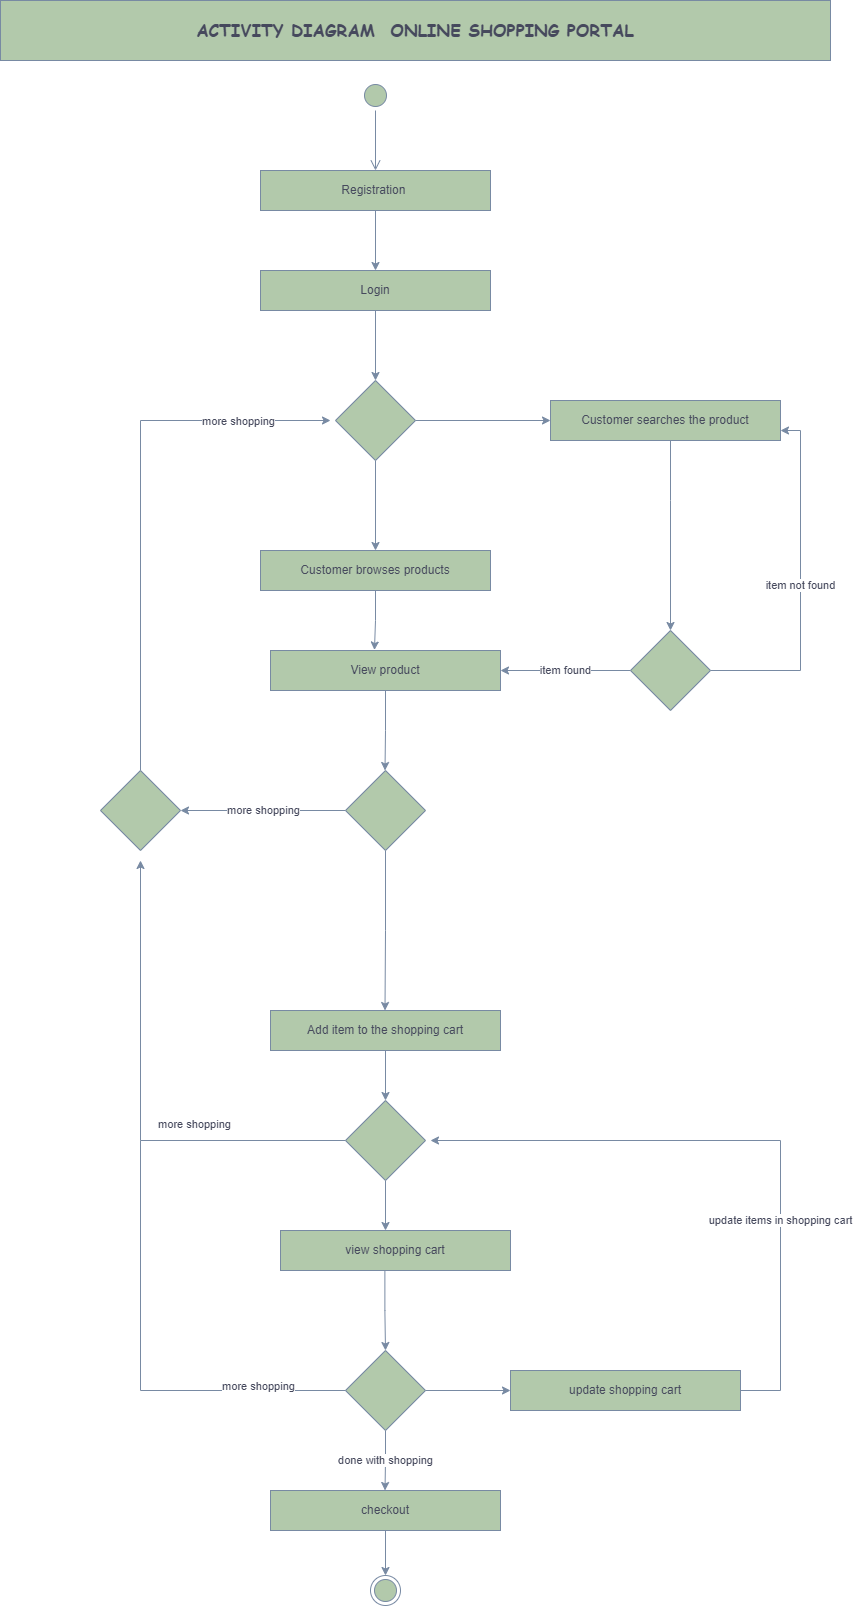

The diagram above was exported from draw.io. Its source (the exported page's mxGraphModel, read from the mxfile embedded in the PNG):
<mxGraphModel dx="1298" dy="1829" grid="1" gridSize="10" guides="1" tooltips="1" connect="1" arrows="1" fold="1" page="1" pageScale="1" pageWidth="850" pageHeight="1100" math="0" shadow="0">
  <root>
    <mxCell id="0" />
    <mxCell id="1" parent="0" />
    <mxCell id="uc0t-Z2oGVQuBvlehW3S-266" value="ACTIVITY DIAGRAM&amp;nbsp; ONLINE SHOPPING PORTAL" style="whiteSpace=wrap;html=1;fontStyle=1;fontFamily=Comic Sans MS;fontSize=17;fillColor=#B2C9AB;strokeColor=#788AA3;fontColor=#46495D;rounded=0;" vertex="1" parent="1">
      <mxGeometry x="740" y="-820" width="830" height="60" as="geometry" />
    </mxCell>
    <mxCell id="uc0t-Z2oGVQuBvlehW3S-313" value="" style="group;fontColor=#46495D;rounded=0;" vertex="1" connectable="0" parent="1">
      <mxGeometry x="1100" y="-740" width="30" height="90" as="geometry" />
    </mxCell>
    <mxCell id="uc0t-Z2oGVQuBvlehW3S-311" value="" style="ellipse;html=1;shape=startState;fillColor=#B2C9AB;strokeColor=#788AA3;fontColor=#46495D;rounded=0;" vertex="1" parent="uc0t-Z2oGVQuBvlehW3S-313">
      <mxGeometry width="30" height="30" as="geometry" />
    </mxCell>
    <mxCell id="uc0t-Z2oGVQuBvlehW3S-312" value="" style="edgeStyle=orthogonalEdgeStyle;html=1;verticalAlign=bottom;endArrow=open;endSize=8;strokeColor=#788AA3;fontColor=#46495D;fillColor=#B2C9AB;rounded=0;" edge="1" source="uc0t-Z2oGVQuBvlehW3S-311" parent="uc0t-Z2oGVQuBvlehW3S-313">
      <mxGeometry relative="1" as="geometry">
        <mxPoint x="15" y="90" as="targetPoint" />
      </mxGeometry>
    </mxCell>
    <mxCell id="uc0t-Z2oGVQuBvlehW3S-315" style="edgeStyle=orthogonalEdgeStyle;orthogonalLoop=1;jettySize=auto;html=1;fontColor=#46495D;strokeColor=#788AA3;fillColor=#B2C9AB;rounded=0;" edge="1" parent="1" source="uc0t-Z2oGVQuBvlehW3S-314">
      <mxGeometry relative="1" as="geometry">
        <mxPoint x="1115" y="-550" as="targetPoint" />
      </mxGeometry>
    </mxCell>
    <mxCell id="uc0t-Z2oGVQuBvlehW3S-314" value="Registration&amp;nbsp;" style="whiteSpace=wrap;html=1;fontColor=#46495D;strokeColor=#788AA3;fillColor=#B2C9AB;rounded=0;" vertex="1" parent="1">
      <mxGeometry x="1000" y="-650" width="230" height="40" as="geometry" />
    </mxCell>
    <mxCell id="uc0t-Z2oGVQuBvlehW3S-318" style="edgeStyle=orthogonalEdgeStyle;orthogonalLoop=1;jettySize=auto;html=1;entryX=0.5;entryY=0;entryDx=0;entryDy=0;fontColor=#46495D;strokeColor=#788AA3;fillColor=#B2C9AB;rounded=0;" edge="1" parent="1" source="uc0t-Z2oGVQuBvlehW3S-316" target="uc0t-Z2oGVQuBvlehW3S-317">
      <mxGeometry relative="1" as="geometry" />
    </mxCell>
    <mxCell id="uc0t-Z2oGVQuBvlehW3S-316" value="Login" style="whiteSpace=wrap;html=1;fontColor=#46495D;strokeColor=#788AA3;fillColor=#B2C9AB;rounded=0;" vertex="1" parent="1">
      <mxGeometry x="1000" y="-550" width="230" height="40" as="geometry" />
    </mxCell>
    <mxCell id="uc0t-Z2oGVQuBvlehW3S-319" style="edgeStyle=orthogonalEdgeStyle;orthogonalLoop=1;jettySize=auto;html=1;exitX=1;exitY=0.5;exitDx=0;exitDy=0;fontColor=#46495D;strokeColor=#788AA3;fillColor=#B2C9AB;rounded=0;" edge="1" parent="1" source="uc0t-Z2oGVQuBvlehW3S-317">
      <mxGeometry relative="1" as="geometry">
        <mxPoint x="1290" y="-400" as="targetPoint" />
      </mxGeometry>
    </mxCell>
    <mxCell id="uc0t-Z2oGVQuBvlehW3S-322" style="edgeStyle=orthogonalEdgeStyle;orthogonalLoop=1;jettySize=auto;html=1;entryX=0.5;entryY=0;entryDx=0;entryDy=0;fontColor=#46495D;strokeColor=#788AA3;fillColor=#B2C9AB;rounded=0;" edge="1" parent="1" source="uc0t-Z2oGVQuBvlehW3S-317" target="uc0t-Z2oGVQuBvlehW3S-321">
      <mxGeometry relative="1" as="geometry" />
    </mxCell>
    <mxCell id="uc0t-Z2oGVQuBvlehW3S-317" value="" style="rhombus;whiteSpace=wrap;html=1;fontColor=#46495D;strokeColor=#788AA3;fillColor=#B2C9AB;rounded=0;" vertex="1" parent="1">
      <mxGeometry x="1075" y="-440" width="80" height="80" as="geometry" />
    </mxCell>
    <mxCell id="uc0t-Z2oGVQuBvlehW3S-323" style="edgeStyle=orthogonalEdgeStyle;orthogonalLoop=1;jettySize=auto;html=1;fontColor=#46495D;strokeColor=#788AA3;fillColor=#B2C9AB;rounded=0;" edge="1" parent="1" source="uc0t-Z2oGVQuBvlehW3S-320" target="uc0t-Z2oGVQuBvlehW3S-324">
      <mxGeometry relative="1" as="geometry">
        <mxPoint x="1405" y="-280" as="targetPoint" />
        <Array as="points">
          <mxPoint x="1410" y="-320" />
          <mxPoint x="1410" y="-320" />
        </Array>
      </mxGeometry>
    </mxCell>
    <mxCell id="uc0t-Z2oGVQuBvlehW3S-320" value="Customer searches the product" style="whiteSpace=wrap;html=1;fontColor=#46495D;strokeColor=#788AA3;fillColor=#B2C9AB;rounded=0;" vertex="1" parent="1">
      <mxGeometry x="1290" y="-420" width="230" height="40" as="geometry" />
    </mxCell>
    <mxCell id="uc0t-Z2oGVQuBvlehW3S-329" style="edgeStyle=orthogonalEdgeStyle;orthogonalLoop=1;jettySize=auto;html=1;exitX=0.5;exitY=1;exitDx=0;exitDy=0;entryX=0.452;entryY=-0.012;entryDx=0;entryDy=0;entryPerimeter=0;fontColor=#46495D;strokeColor=#788AA3;fillColor=#B2C9AB;rounded=0;" edge="1" parent="1" source="uc0t-Z2oGVQuBvlehW3S-321" target="uc0t-Z2oGVQuBvlehW3S-327">
      <mxGeometry relative="1" as="geometry" />
    </mxCell>
    <mxCell id="uc0t-Z2oGVQuBvlehW3S-321" value="Customer browses products" style="whiteSpace=wrap;html=1;fontColor=#46495D;strokeColor=#788AA3;fillColor=#B2C9AB;rounded=0;" vertex="1" parent="1">
      <mxGeometry x="1000" y="-270" width="230" height="40" as="geometry" />
    </mxCell>
    <mxCell id="uc0t-Z2oGVQuBvlehW3S-325" value="item found" style="edgeStyle=orthogonalEdgeStyle;orthogonalLoop=1;jettySize=auto;html=1;fontColor=#46495D;strokeColor=#788AA3;fillColor=#B2C9AB;entryX=1;entryY=0.5;entryDx=0;entryDy=0;rounded=0;" edge="1" parent="1" source="uc0t-Z2oGVQuBvlehW3S-324" target="uc0t-Z2oGVQuBvlehW3S-327">
      <mxGeometry relative="1" as="geometry">
        <mxPoint x="1250" y="-160" as="targetPoint" />
        <Array as="points" />
      </mxGeometry>
    </mxCell>
    <mxCell id="uc0t-Z2oGVQuBvlehW3S-326" value="item not found" style="edgeStyle=orthogonalEdgeStyle;orthogonalLoop=1;jettySize=auto;html=1;entryX=1;entryY=0.75;entryDx=0;entryDy=0;fontColor=#46495D;strokeColor=#788AA3;fillColor=#B2C9AB;exitX=1;exitY=0.5;exitDx=0;exitDy=0;rounded=0;" edge="1" parent="1" source="uc0t-Z2oGVQuBvlehW3S-324" target="uc0t-Z2oGVQuBvlehW3S-320">
      <mxGeometry relative="1" as="geometry">
        <Array as="points">
          <mxPoint x="1540" y="-150" />
          <mxPoint x="1540" y="-390" />
        </Array>
      </mxGeometry>
    </mxCell>
    <mxCell id="uc0t-Z2oGVQuBvlehW3S-324" value="" style="rhombus;whiteSpace=wrap;html=1;fontColor=#46495D;strokeColor=#788AA3;fillColor=#B2C9AB;rounded=0;" vertex="1" parent="1">
      <mxGeometry x="1370" y="-190" width="80" height="80" as="geometry" />
    </mxCell>
    <mxCell id="uc0t-Z2oGVQuBvlehW3S-330" style="edgeStyle=orthogonalEdgeStyle;orthogonalLoop=1;jettySize=auto;html=1;exitX=0.5;exitY=1;exitDx=0;exitDy=0;fontColor=#46495D;strokeColor=#788AA3;fillColor=#B2C9AB;rounded=0;" edge="1" parent="1" source="uc0t-Z2oGVQuBvlehW3S-327">
      <mxGeometry relative="1" as="geometry">
        <mxPoint x="1124.5" y="-50" as="targetPoint" />
      </mxGeometry>
    </mxCell>
    <mxCell id="uc0t-Z2oGVQuBvlehW3S-327" value="View product" style="whiteSpace=wrap;html=1;fontColor=#46495D;strokeColor=#788AA3;fillColor=#B2C9AB;rounded=0;" vertex="1" parent="1">
      <mxGeometry x="1010" y="-170" width="230" height="40" as="geometry" />
    </mxCell>
    <mxCell id="uc0t-Z2oGVQuBvlehW3S-332" value="more shopping" style="edgeStyle=orthogonalEdgeStyle;orthogonalLoop=1;jettySize=auto;html=1;exitX=0;exitY=0.5;exitDx=0;exitDy=0;fontColor=#46495D;strokeColor=#788AA3;fillColor=#B2C9AB;entryX=1;entryY=0.5;entryDx=0;entryDy=0;rounded=0;" edge="1" parent="1" source="uc0t-Z2oGVQuBvlehW3S-331" target="uc0t-Z2oGVQuBvlehW3S-333">
      <mxGeometry relative="1" as="geometry">
        <mxPoint x="910" y="-10" as="targetPoint" />
      </mxGeometry>
    </mxCell>
    <mxCell id="uc0t-Z2oGVQuBvlehW3S-336" style="edgeStyle=orthogonalEdgeStyle;orthogonalLoop=1;jettySize=auto;html=1;exitX=0.5;exitY=1;exitDx=0;exitDy=0;fontColor=#46495D;strokeColor=#788AA3;fillColor=#B2C9AB;rounded=0;" edge="1" parent="1" source="uc0t-Z2oGVQuBvlehW3S-331">
      <mxGeometry relative="1" as="geometry">
        <mxPoint x="1124.5" y="190" as="targetPoint" />
      </mxGeometry>
    </mxCell>
    <mxCell id="uc0t-Z2oGVQuBvlehW3S-331" value="" style="rhombus;whiteSpace=wrap;html=1;fontColor=#46495D;strokeColor=#788AA3;fillColor=#B2C9AB;rounded=0;" vertex="1" parent="1">
      <mxGeometry x="1085" y="-50" width="80" height="80" as="geometry" />
    </mxCell>
    <mxCell id="uc0t-Z2oGVQuBvlehW3S-334" style="edgeStyle=orthogonalEdgeStyle;orthogonalLoop=1;jettySize=auto;html=1;fontColor=#46495D;strokeColor=#788AA3;fillColor=#B2C9AB;rounded=0;" edge="1" parent="1">
      <mxGeometry relative="1" as="geometry">
        <mxPoint x="880" y="-50" as="sourcePoint" />
        <mxPoint x="1070" y="-400" as="targetPoint" />
        <Array as="points">
          <mxPoint x="880" y="-400" />
          <mxPoint x="1070" y="-400" />
        </Array>
      </mxGeometry>
    </mxCell>
    <mxCell id="uc0t-Z2oGVQuBvlehW3S-335" value="more shopping" style="edgeLabel;html=1;align=center;verticalAlign=middle;resizable=0;points=[];fontColor=#46495D;rounded=0;" vertex="1" connectable="0" parent="uc0t-Z2oGVQuBvlehW3S-334">
      <mxGeometry x="0.4284" y="5" relative="1" as="geometry">
        <mxPoint x="61" y="5" as="offset" />
      </mxGeometry>
    </mxCell>
    <mxCell id="uc0t-Z2oGVQuBvlehW3S-333" value="" style="rhombus;whiteSpace=wrap;html=1;fontColor=#46495D;strokeColor=#788AA3;fillColor=#B2C9AB;rounded=0;" vertex="1" parent="1">
      <mxGeometry x="840" y="-50" width="80" height="80" as="geometry" />
    </mxCell>
    <mxCell id="uc0t-Z2oGVQuBvlehW3S-338" style="edgeStyle=orthogonalEdgeStyle;orthogonalLoop=1;jettySize=auto;html=1;fontColor=#46495D;strokeColor=#788AA3;fillColor=#B2C9AB;rounded=0;" edge="1" parent="1" source="uc0t-Z2oGVQuBvlehW3S-337">
      <mxGeometry relative="1" as="geometry">
        <mxPoint x="1125" y="280" as="targetPoint" />
      </mxGeometry>
    </mxCell>
    <mxCell id="uc0t-Z2oGVQuBvlehW3S-337" value="Add item to the shopping cart" style="whiteSpace=wrap;html=1;fontColor=#46495D;strokeColor=#788AA3;fillColor=#B2C9AB;rounded=0;" vertex="1" parent="1">
      <mxGeometry x="1010" y="190" width="230" height="40" as="geometry" />
    </mxCell>
    <mxCell id="uc0t-Z2oGVQuBvlehW3S-340" style="edgeStyle=orthogonalEdgeStyle;orthogonalLoop=1;jettySize=auto;html=1;fontColor=#46495D;strokeColor=#788AA3;fillColor=#B2C9AB;rounded=0;" edge="1" parent="1" source="uc0t-Z2oGVQuBvlehW3S-339">
      <mxGeometry relative="1" as="geometry">
        <mxPoint x="880" y="40" as="targetPoint" />
      </mxGeometry>
    </mxCell>
    <mxCell id="uc0t-Z2oGVQuBvlehW3S-341" value="more shopping" style="edgeLabel;html=1;align=center;verticalAlign=middle;resizable=0;points=[];fontColor=#46495D;rounded=0;" vertex="1" connectable="0" parent="uc0t-Z2oGVQuBvlehW3S-340">
      <mxGeometry x="-0.087" y="-2" relative="1" as="geometry">
        <mxPoint x="51" as="offset" />
      </mxGeometry>
    </mxCell>
    <mxCell id="uc0t-Z2oGVQuBvlehW3S-342" style="edgeStyle=orthogonalEdgeStyle;orthogonalLoop=1;jettySize=auto;html=1;fontColor=#46495D;strokeColor=#788AA3;fillColor=#B2C9AB;rounded=0;" edge="1" parent="1" source="uc0t-Z2oGVQuBvlehW3S-339">
      <mxGeometry relative="1" as="geometry">
        <mxPoint x="1125" y="410" as="targetPoint" />
      </mxGeometry>
    </mxCell>
    <mxCell id="uc0t-Z2oGVQuBvlehW3S-339" value="" style="rhombus;whiteSpace=wrap;html=1;fontColor=#46495D;strokeColor=#788AA3;fillColor=#B2C9AB;rounded=0;" vertex="1" parent="1">
      <mxGeometry x="1085" y="280" width="80" height="80" as="geometry" />
    </mxCell>
    <mxCell id="uc0t-Z2oGVQuBvlehW3S-344" style="edgeStyle=orthogonalEdgeStyle;orthogonalLoop=1;jettySize=auto;html=1;fontColor=#46495D;strokeColor=#788AA3;fillColor=#B2C9AB;entryX=0.5;entryY=0;entryDx=0;entryDy=0;rounded=0;" edge="1" parent="1" target="uc0t-Z2oGVQuBvlehW3S-345">
      <mxGeometry relative="1" as="geometry">
        <mxPoint x="1124.38" y="520" as="targetPoint" />
        <mxPoint x="1124.38" y="450" as="sourcePoint" />
        <Array as="points" />
      </mxGeometry>
    </mxCell>
    <mxCell id="uc0t-Z2oGVQuBvlehW3S-343" value="view shopping cart" style="whiteSpace=wrap;html=1;fontColor=#46495D;strokeColor=#788AA3;fillColor=#B2C9AB;rounded=0;" vertex="1" parent="1">
      <mxGeometry x="1020" y="410" width="230" height="40" as="geometry" />
    </mxCell>
    <mxCell id="uc0t-Z2oGVQuBvlehW3S-351" style="edgeStyle=orthogonalEdgeStyle;orthogonalLoop=1;jettySize=auto;html=1;fontColor=#46495D;strokeColor=#788AA3;fillColor=#B2C9AB;rounded=0;" edge="1" parent="1" source="uc0t-Z2oGVQuBvlehW3S-345">
      <mxGeometry relative="1" as="geometry">
        <mxPoint x="1250" y="570" as="targetPoint" />
      </mxGeometry>
    </mxCell>
    <mxCell id="uc0t-Z2oGVQuBvlehW3S-354" value="done with shopping" style="edgeStyle=orthogonalEdgeStyle;orthogonalLoop=1;jettySize=auto;html=1;exitX=0.5;exitY=1;exitDx=0;exitDy=0;fontColor=#46495D;strokeColor=#788AA3;fillColor=#B2C9AB;rounded=0;" edge="1" parent="1" source="uc0t-Z2oGVQuBvlehW3S-345">
      <mxGeometry relative="1" as="geometry">
        <mxPoint x="1124.5" y="670" as="targetPoint" />
      </mxGeometry>
    </mxCell>
    <mxCell id="uc0t-Z2oGVQuBvlehW3S-345" value="" style="rhombus;whiteSpace=wrap;html=1;fontColor=#46495D;strokeColor=#788AA3;fillColor=#B2C9AB;rounded=0;" vertex="1" parent="1">
      <mxGeometry x="1085" y="530" width="80" height="80" as="geometry" />
    </mxCell>
    <mxCell id="uc0t-Z2oGVQuBvlehW3S-348" value="" style="endArrow=none;html=1;fontColor=#46495D;strokeColor=#788AA3;fillColor=#B2C9AB;rounded=0;" edge="1" parent="1">
      <mxGeometry width="50" height="50" relative="1" as="geometry">
        <mxPoint x="880" y="320" as="sourcePoint" />
        <mxPoint x="1085" y="570" as="targetPoint" />
        <Array as="points">
          <mxPoint x="880" y="570" />
        </Array>
      </mxGeometry>
    </mxCell>
    <mxCell id="uc0t-Z2oGVQuBvlehW3S-349" value="more shopping" style="edgeLabel;html=1;align=center;verticalAlign=middle;resizable=0;points=[];fontColor=#46495D;rounded=0;" vertex="1" connectable="0" parent="uc0t-Z2oGVQuBvlehW3S-348">
      <mxGeometry x="0.6121" y="5" relative="1" as="geometry">
        <mxPoint x="1" as="offset" />
      </mxGeometry>
    </mxCell>
    <mxCell id="uc0t-Z2oGVQuBvlehW3S-353" value="update items in shopping cart" style="edgeStyle=orthogonalEdgeStyle;orthogonalLoop=1;jettySize=auto;html=1;fontColor=#46495D;strokeColor=#788AA3;fillColor=#B2C9AB;rounded=0;" edge="1" parent="1" source="uc0t-Z2oGVQuBvlehW3S-352">
      <mxGeometry x="-0.3437" relative="1" as="geometry">
        <mxPoint x="1170" y="320" as="targetPoint" />
        <Array as="points">
          <mxPoint x="1520" y="570" />
          <mxPoint x="1520" y="320" />
        </Array>
        <mxPoint as="offset" />
      </mxGeometry>
    </mxCell>
    <mxCell id="uc0t-Z2oGVQuBvlehW3S-352" value="update shopping cart" style="whiteSpace=wrap;html=1;fontColor=#46495D;strokeColor=#788AA3;fillColor=#B2C9AB;rounded=0;" vertex="1" parent="1">
      <mxGeometry x="1250" y="550" width="230" height="40" as="geometry" />
    </mxCell>
    <mxCell id="uc0t-Z2oGVQuBvlehW3S-356" style="edgeStyle=orthogonalEdgeStyle;orthogonalLoop=1;jettySize=auto;html=1;fontColor=#46495D;strokeColor=#788AA3;fillColor=#B2C9AB;rounded=0;" edge="1" parent="1" source="uc0t-Z2oGVQuBvlehW3S-355" target="uc0t-Z2oGVQuBvlehW3S-357">
      <mxGeometry relative="1" as="geometry">
        <mxPoint x="1125" y="770" as="targetPoint" />
      </mxGeometry>
    </mxCell>
    <mxCell id="uc0t-Z2oGVQuBvlehW3S-355" value="checkout" style="whiteSpace=wrap;html=1;fontColor=#46495D;strokeColor=#788AA3;fillColor=#B2C9AB;rounded=0;" vertex="1" parent="1">
      <mxGeometry x="1010" y="670" width="230" height="40" as="geometry" />
    </mxCell>
    <mxCell id="uc0t-Z2oGVQuBvlehW3S-357" value="" style="ellipse;html=1;shape=endState;fillColor=#B2C9AB;strokeColor=#788AA3;fontColor=#46495D;rounded=0;" vertex="1" parent="1">
      <mxGeometry x="1110" y="755" width="30" height="30" as="geometry" />
    </mxCell>
  </root>
</mxGraphModel>